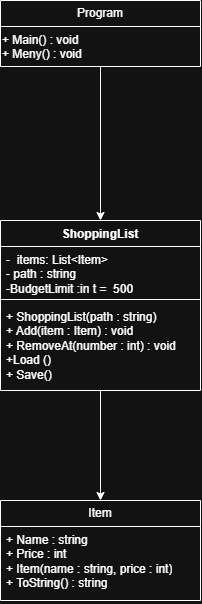

The diagram above was exported from draw.io. Its source (the exported page's mxGraphModel, read from the mxfile embedded in the PNG):
<mxGraphModel dx="949" dy="788" grid="1" gridSize="10" guides="1" tooltips="1" connect="1" arrows="1" fold="1" page="1" pageScale="1" pageWidth="850" pageHeight="1100" math="0" shadow="0">
  <root>
    <mxCell id="0" />
    <mxCell id="1" parent="0" />
    <mxCell id="3Ryp9APameYTcdRBZIJ1-5" edge="1" parent="1" source="O3qLK85SBYAkSaMQDkbs-1" style="edgeStyle=orthogonalEdgeStyle;rounded=0;orthogonalLoop=1;jettySize=auto;html=1;entryX=0.5;entryY=0;entryDx=0;entryDy=0;" target="O3qLK85SBYAkSaMQDkbs-9">
      <mxGeometry relative="1" as="geometry" />
    </mxCell>
    <mxCell id="O3qLK85SBYAkSaMQDkbs-1" parent="1" style="swimlane;fontStyle=1;align=center;verticalAlign=top;childLayout=stackLayout;horizontal=1;startSize=26;horizontalStack=0;resizeParent=1;resizeParentMax=0;resizeLast=0;collapsible=1;marginBottom=0;whiteSpace=wrap;html=1;" value="ShoppingList" vertex="1">
      <mxGeometry height="170" width="200" x="280" y="230" as="geometry" />
    </mxCell>
    <mxCell id="O3qLK85SBYAkSaMQDkbs-2" parent="O3qLK85SBYAkSaMQDkbs-1" style="text;strokeColor=none;fillColor=none;align=left;verticalAlign=top;spacingLeft=4;spacingRight=4;overflow=hidden;rotatable=0;points=[[0,0.5],[1,0.5]];portConstraint=eastwest;whiteSpace=wrap;html=1;" value="&lt;div&gt;-&amp;nbsp; items: List&amp;lt;Item&amp;gt;&lt;/div&gt;&lt;div&gt;- path : string&amp;nbsp;&lt;/div&gt;&lt;div&gt;-BudgetLimit :in t =&amp;nbsp; 500&amp;nbsp;&lt;/div&gt;" vertex="1">
      <mxGeometry height="49" width="200" y="26" as="geometry" />
    </mxCell>
    <mxCell id="O3qLK85SBYAkSaMQDkbs-3" parent="O3qLK85SBYAkSaMQDkbs-1" style="line;strokeWidth=1;fillColor=none;align=left;verticalAlign=middle;spacingTop=-1;spacingLeft=3;spacingRight=3;rotatable=0;labelPosition=right;points=[];portConstraint=eastwest;strokeColor=inherit;" value="" vertex="1">
      <mxGeometry height="8" width="200" y="75" as="geometry" />
    </mxCell>
    <mxCell id="O3qLK85SBYAkSaMQDkbs-4" parent="O3qLK85SBYAkSaMQDkbs-1" style="text;strokeColor=none;fillColor=none;align=left;verticalAlign=top;spacingLeft=4;spacingRight=4;overflow=hidden;rotatable=0;points=[[0,0.5],[1,0.5]];portConstraint=eastwest;whiteSpace=wrap;html=1;" value="&lt;div&gt;+ ShoppingList(path : string)&lt;/div&gt;&lt;div&gt;&lt;span style=&quot;background-color: transparent; color: light-dark(rgb(0, 0, 0), rgb(255, 255, 255));&quot;&gt;+ Add(item : Item) : void&lt;/span&gt;&lt;/div&gt;&lt;div&gt;&lt;span style=&quot;background-color: transparent; color: light-dark(rgb(0, 0, 0), rgb(255, 255, 255));&quot;&gt;+ RemoveAt(number : int) : void&lt;/span&gt;&lt;/div&gt;&lt;div&gt;&lt;span style=&quot;background-color: transparent; color: light-dark(rgb(0, 0, 0), rgb(255, 255, 255));&quot;&gt;+Load ()&lt;/span&gt;&lt;/div&gt;&lt;div&gt;&lt;span style=&quot;background-color: transparent; color: light-dark(rgb(0, 0, 0), rgb(255, 255, 255));&quot;&gt;+ Save()&lt;/span&gt;&lt;/div&gt;" vertex="1">
      <mxGeometry height="87" width="200" y="83" as="geometry" />
    </mxCell>
    <mxCell id="O3qLK85SBYAkSaMQDkbs-9" parent="1" style="swimlane;fontStyle=0;childLayout=stackLayout;horizontal=1;startSize=26;fillColor=none;horizontalStack=0;resizeParent=1;resizeParentMax=0;resizeLast=0;collapsible=1;marginBottom=0;whiteSpace=wrap;html=1;" value="Item" vertex="1">
      <mxGeometry height="100" width="200" x="280" y="510" as="geometry" />
    </mxCell>
    <mxCell id="O3qLK85SBYAkSaMQDkbs-10" parent="O3qLK85SBYAkSaMQDkbs-9" style="text;strokeColor=none;fillColor=none;align=left;verticalAlign=top;spacingLeft=4;spacingRight=4;overflow=hidden;rotatable=0;points=[[0,0.5],[1,0.5]];portConstraint=eastwest;whiteSpace=wrap;html=1;" value="+ Name : string&lt;div&gt;&lt;span style=&quot;background-color: transparent; color: light-dark(rgb(0, 0, 0), rgb(255, 255, 255));&quot;&gt;+ Price : int&lt;/span&gt;&lt;/div&gt;&lt;div&gt;&lt;span style=&quot;background-color: transparent; color: light-dark(rgb(0, 0, 0), rgb(255, 255, 255));&quot;&gt;+ Item(name : string, price : int)&lt;/span&gt;&lt;/div&gt;&lt;div&gt;&lt;span style=&quot;background-color: transparent; color: light-dark(rgb(0, 0, 0), rgb(255, 255, 255));&quot;&gt;+ ToString() : string&lt;/span&gt;&lt;/div&gt;" vertex="1">
      <mxGeometry height="74" width="200" y="26" as="geometry" />
    </mxCell>
    <mxCell id="3Ryp9APameYTcdRBZIJ1-4" edge="1" parent="1" source="O3qLK85SBYAkSaMQDkbs-13" style="edgeStyle=orthogonalEdgeStyle;rounded=0;orthogonalLoop=1;jettySize=auto;html=1;exitX=0.5;exitY=1;exitDx=0;exitDy=0;entryX=0.5;entryY=0;entryDx=0;entryDy=0;" target="O3qLK85SBYAkSaMQDkbs-1">
      <mxGeometry relative="1" as="geometry" />
    </mxCell>
    <mxCell id="O3qLK85SBYAkSaMQDkbs-13" parent="1" style="swimlane;fontStyle=0;childLayout=stackLayout;horizontal=1;startSize=26;fillColor=none;horizontalStack=0;resizeParent=1;resizeParentMax=0;resizeLast=0;collapsible=1;marginBottom=0;whiteSpace=wrap;html=1;" value="&lt;div&gt;Program&lt;/div&gt;" vertex="1">
      <mxGeometry height="66" width="200" x="280" y="10" as="geometry" />
    </mxCell>
    <mxCell id="O3qLK85SBYAkSaMQDkbs-16" parent="O3qLK85SBYAkSaMQDkbs-13" style="text;whiteSpace=wrap;html=1;" value="+ Main() : void&lt;div&gt;+ Meny() : void&amp;nbsp;&lt;/div&gt;" vertex="1">
      <mxGeometry height="40" width="200" y="26" as="geometry" />
    </mxCell>
  </root>
</mxGraphModel>